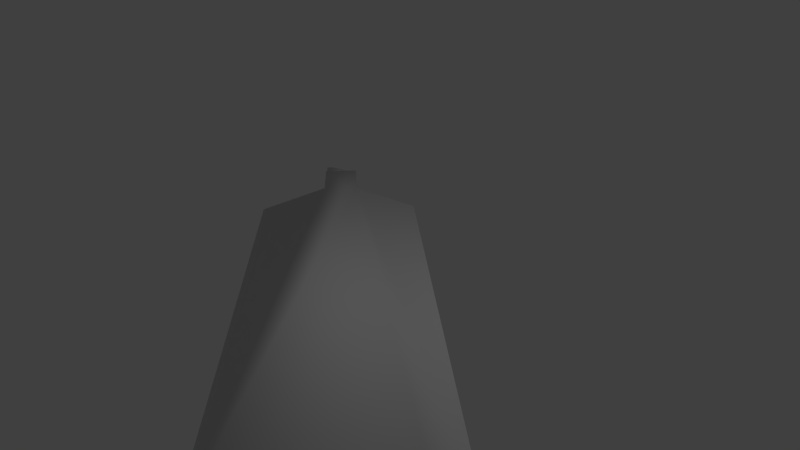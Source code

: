# Source: phacoprobe.blend  (saved by Blender 2.79.0; exported with 4.5.12 LTS)
import bpy
from mathutils import Matrix  # noqa: F401  (used for matrix-valued properties, if any)

bpy.ops.wm.read_factory_settings(use_empty=True)
scene = bpy.context.scene
scene.name = 'Scene'

# ---- collections
col_collection_1 = bpy.data.collections.new('Collection 1'); scene.collection.children.link(col_collection_1)

# ---- world
world_world = bpy.data.worlds.new('World'); scene.world = world_world
world_world.color = (0.05088, 0.05088, 0.05088)
world_world.use_sun_shadow = False
world_world.sun_shadow_jitter_overblur = 0.0
world_world.cycles.sampling_method = 'MANUAL'

# ---- cameras
cam_camera = bpy.data.cameras.new('Camera')
cam_camera.clip_end = 100.0
cam_camera.lens = 35.0
cam_camera.sensor_width = 32.0
cam_camera.sensor_height = 18.0
cam_camera.ortho_scale = 7.314
cam_camera.dof.focus_distance = 0.0
cam_camera.dof.aperture_fstop = 128.0

# ---- lights
light_lamp = bpy.data.lights.new('Lamp', 'POINT')
light_lamp.transmission_factor = 0.0
light_lamp.cutoff_distance = 30.0
light_lamp.energy = 100.0
light_lamp.shadow_buffer_clip_start = 1.001
light_lamp.shadow_soft_size = 0.1
light_lamp.shadow_maximum_resolution = 0.006
light_lamp.use_absolute_resolution = True

# ---- meshes
me_plane = bpy.data.meshes.new('Plane')
me_plane.from_pydata([(2.288, 2.126, 0.01165), (1.088, 2.144, -0.1078), (1.002, 0.5947, 0.01916), (7.324, -2.443, 0.9051), (7.294, -2.074, 0.8699), (6.374, -3.575, 0.9106), (6.01, -3.608, 0.8778), (0.7954, 1.794, -0.1059), (0.3918, 2.728, -0.2272), (0.09923, 2.378, -0.2253), (-0.03885, 2.918, -0.2861), (-0.1827, 2.933, -0.3015), (-0.4124, 2.884, -0.3198), (-0.4286, 2.821, -0.3159), (0.3728, 2.745, -0.03371), (0.08022, 2.395, -0.0318), (-0.05786, 2.935, -0.09258), (-0.2017, 2.95, -0.108), (-0.4314, 2.901, -0.1263), (-0.4476, 2.838, -0.1223), (0.3598, 2.757, 0.09953), (0.06715, 2.406, 0.1014), (5.978, -3.579, 1.205), (2.256, 2.155, 0.3384), (7.262, -2.046, 1.197), (1.056, 2.173, 0.219), (0.97, 0.6232, 0.3459), (6.342, -3.546, 1.237), (0.7633, 1.822, 0.2209), (7.292, -2.415, 1.232)], [], [(2, 6, 22, 26), (8, 10, 16, 14), (15, 14, 16, 17, 18, 19), (11, 12, 18, 17), (10, 11, 17, 16), (9, 8, 14, 15), (12, 13, 19, 18), (13, 9, 15, 19), (7, 2, 26, 28), (8, 9, 21, 20), (23, 25, 20, 21, 28, 26, 22, 27, 29, 24), (9, 7, 28, 21), (1, 8, 20, 25), (0, 1, 25, 23), (5, 3, 29, 27), (4, 0, 23, 24), (3, 4, 24, 29), (6, 5, 27, 22)])
me_plane.polygons.foreach_set('use_smooth', [0, 1, 1, 1, 1, 1, 1, 1, 0, 1, 1, 0, 0, 0, 0, 0, 0, 0])
_uv = me_plane.uv_layers.new(name='UVMap')
_uv.uv.foreach_set('vector', [0.2783, 5.435e-05, 0.9651, 0.03974, 0.9404, 0.07643, 0.2874, 0.03612, 0.7242, 0.04833, 0.785, 0.7637, 0.5029, 0.6106, 0.5416, 0.2377, 0.2411, 0.2771, 0.5416, 0.2377, 0.5029, 0.6106, 0.3978, 0.7059, 0.2205, 0.7764, 0.1818, 0.7384, 0.5756, 0.9999, 0.1018, 0.9999, 0.2205, 0.7764, 0.3978, 0.7059, 0.785, 0.7637, 0.5756, 0.9999, 0.3978, 0.7059, 0.5029, 0.6106, 0.02548, 0.1194, 0.03831, 0.1788, 0.01288, 0.1843, 5.435e-05, 0.1248, 0.1018, 0.9999, 8.859e-05, 0.9312, 0.1818, 0.7384, 0.2205, 0.7764, 8.859e-05, 0.9312, 0.01327, 8.859e-05, 0.2411, 0.2771, 0.1818, 0.7384, 0.1304, 0.06811, 0.2783, 5.435e-05, 0.2874, 0.03612, 0.1481, 0.1108, 0.03831, 0.1788, 0.02548, 0.1194, 0.06358, 0.1333, 0.06475, 0.1595, 0.276, 0.2576, 0.1511, 0.1753, 0.06475, 0.1595, 0.06358, 0.1333, 0.1481, 0.1108, 0.2874, 0.03612, 0.9404, 0.07643, 0.9657, 0.1, 0.9587, 0.2355, 0.931, 0.2591, 0.02548, 0.1194, 0.1304, 0.06811, 0.1481, 0.1108, 0.06358, 0.1333, 0.1336, 0.2162, 0.03831, 0.1788, 0.06475, 0.1595, 0.1511, 0.1753, 0.2644, 0.2954, 0.1336, 0.2162, 0.1511, 0.1753, 0.276, 0.2576, 0.9999, 0.08346, 0.9952, 0.2546, 0.9587, 0.2355, 0.9657, 0.1, 0.9543, 0.2954, 0.2644, 0.2954, 0.276, 0.2576, 0.931, 0.2591, 0.9952, 0.2546, 0.9543, 0.2954, 0.931, 0.2591, 0.9587, 0.2355, 0.9651, 0.03974, 0.9999, 0.08346, 0.9657, 0.1, 0.9404, 0.07643])
me_plane.use_remesh_preserve_volume = False
me_plane.use_remesh_preserve_attributes = False
me_plane.use_mirror_vertex_groups = False
me_plane.update()

# ---- objects
ob_plane = bpy.data.objects.new('Plane', me_plane)
ob_lamp = bpy.data.objects.new('Lamp', light_lamp)
ob_camera = bpy.data.objects.new('Camera', cam_camera)

# ---- transforms, parenting, visibility, modifiers, constraints
ob_plane.location = (-1.232, -1.932, 0.07509)
ob_plane.rotation_euler = (0.08717, 0.09752, 0.7027)
ob_plane.lineart.crease_threshold = 0.0
ob_lamp.location = (3.017, 3.923, 5.494)
ob_lamp.rotation_euler = (0.7184, -0.05639, 2.565)
ob_lamp.lock_rotations_4d = False
ob_lamp.empty_display_type = 'ARROWS'
ob_lamp.color = (0.0, 0.0, 0.0, 0.0)
ob_lamp.lineart.crease_threshold = 0.0
ob_camera.location = (10.32, 0.3622, 3.956)
ob_camera.rotation_euler = (1.24, 0.003735, 1.514)
ob_camera.lock_rotations_4d = False
ob_camera.empty_display_type = 'ARROWS'
ob_camera.color = (0.0, 0.0, 0.0, 0.0)
ob_camera.display_type = 'WIRE'
ob_camera.lineart.crease_threshold = 0.0

# ---- collection membership
col_collection_1.objects.link(ob_plane)
col_collection_1.objects.link(ob_lamp)
col_collection_1.objects.link(ob_camera)

# ---- scene / render settings (as saved in the file)
scene.camera = ob_camera
scene.frame_start = 1; scene.frame_end = 250; scene.frame_set(1)
scene.render.engine = 'BLENDER_EEVEE_NEXT'
scene.render.resolution_percentage = 50
scene.render.dither_intensity = 0.0
scene.cycles.use_denoising = False
scene.cycles.samples = 128
scene.cycles.sampling_pattern = 'TABULATED_SOBOL'
scene.cycles.use_adaptive_sampling = False
scene.cycles.use_light_tree = False
scene.cycles.blur_glossy = 0.0
scene.cycles.sample_clamp_indirect = 0.0
scene.view_settings.view_transform = 'Standard'
bpy.context.view_layer.update()
